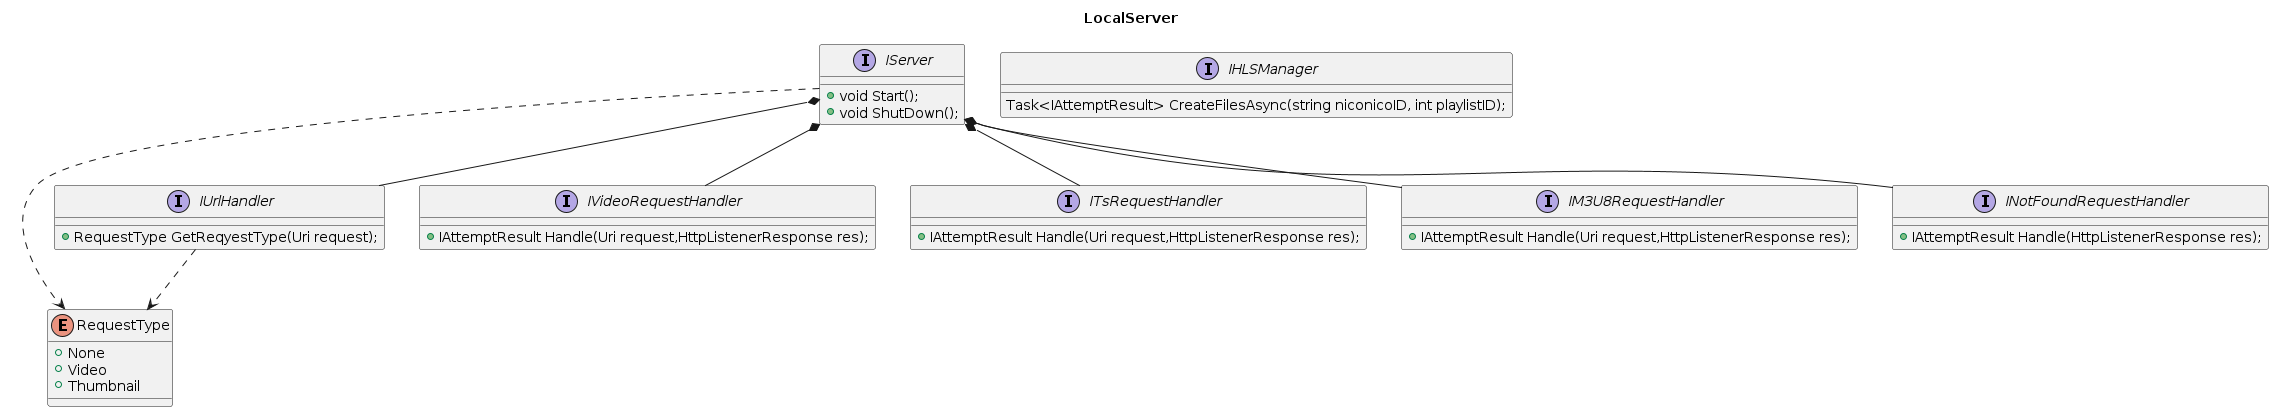

The diagram above was rendered by PlantUML. Its source (embedded in the PNG):
@startuml
title LocalServer

enum RequestType {
    + None
    + Video
    + Thumbnail
}

interface IServer {
    + void Start();
    + void ShutDown();
}

interface IHLSManager {
    Task<IAttemptResult> CreateFilesAsync(string niconicoID, int playlistID);
}

interface IUrlHandler {
    + RequestType GetReqyestType(Uri request);
}

interface IVideoRequestHandler {
    + IAttemptResult Handle(Uri request,HttpListenerResponse res);
}

interface ITsRequestHandler {
    + IAttemptResult Handle(Uri request,HttpListenerResponse res);
}

interface IM3U8RequestHandler {
    + IAttemptResult Handle(Uri request,HttpListenerResponse res);
}

interface INotFoundRequestHandler {
    + IAttemptResult Handle(HttpListenerResponse res);
}

IServer *-- IUrlHandler
IServer *-- IVideoRequestHandler
IServer *-- INotFoundRequestHandler
IServer *-- IM3U8RequestHandler
IServer *-- ITsRequestHandler
IServer ..> RequestType
IUrlHandler ..> RequestType
@enduml